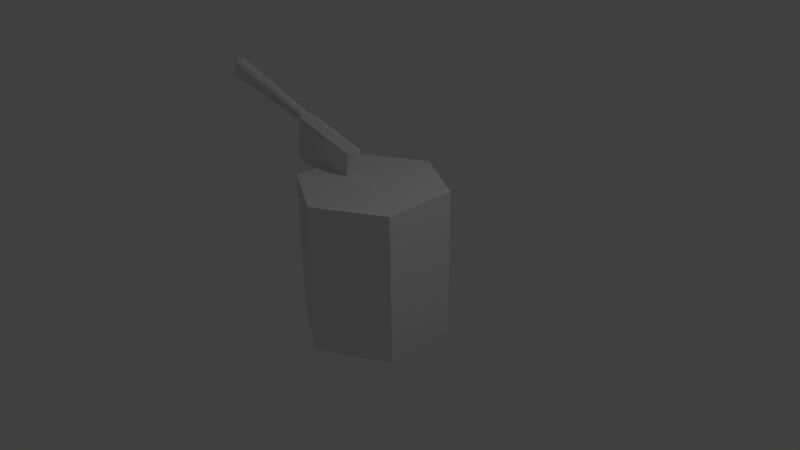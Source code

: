 # Source: woodcut.blend  (saved by Blender 2.74.0; exported with 4.5.12 LTS)
import bpy
from mathutils import Matrix  # noqa: F401  (used for matrix-valued properties, if any)

bpy.ops.wm.read_factory_settings(use_empty=True)
scene = bpy.context.scene
scene.name = 'Scene'

# ---- collections
col_collection_1 = bpy.data.collections.new('Collection 1'); scene.collection.children.link(col_collection_1)

# ---- materials (node trees are filled in below, after node groups)
mat_axe_material = bpy.data.materials.new('Axe.Material')
mat_axe_material.alpha_threshold = 0.0
mat_axe_material.use_transparent_shadow = False
mat_axe_material.roughness = 0.5
mat_stem_material = bpy.data.materials.new('Stem.Material')
mat_stem_material.alpha_threshold = 0.0
mat_stem_material.use_transparent_shadow = False
mat_stem_material.roughness = 0.5
mat_log = bpy.data.materials.new('Log')
mat_log.alpha_threshold = 0.0
mat_log.use_transparent_shadow = False
mat_log.roughness = 0.5
mat_wood = bpy.data.materials.new('Wood')
mat_wood.alpha_threshold = 0.0
mat_wood.use_transparent_shadow = False
mat_wood.roughness = 0.5

# ---- material node trees

# ---- world
world_world = bpy.data.worlds.new('World'); scene.world = world_world
world_world.color = (0.05088, 0.05088, 0.05088)
world_world.use_sun_shadow = False
world_world.sun_shadow_jitter_overblur = 0.0
world_world.cycles.sampling_method = 'MANUAL'
world_world.cycles.sample_map_resolution = 256

# ---- cameras
cam_camera = bpy.data.cameras.new('Camera')
cam_camera.clip_end = 100.0
cam_camera.lens = 35.0
cam_camera.sensor_width = 32.0
cam_camera.sensor_height = 18.0
cam_camera.ortho_scale = 7.314
cam_camera.dof.focus_distance = 0.0
cam_camera.dof.aperture_fstop = 128.0

# ---- lights
light_lamp = bpy.data.lights.new('Lamp', 'POINT')
light_lamp.transmission_factor = 0.0
light_lamp.cutoff_distance = 30.0
light_lamp.energy = 100.0
light_lamp.shadow_buffer_clip_start = 1.001
light_lamp.shadow_soft_size = 0.1
light_lamp.shadow_maximum_resolution = 0.006
light_lamp.use_absolute_resolution = True
light_lamp.cycles.use_multiple_importance_sampling = False

# ---- meshes
me_cylinder_001 = bpy.data.meshes.new('Cylinder.001')
me_cylinder_001.from_pydata([(-0.9065, -5.256, 1.192), (-0.8022, -1.968, 2.052), (-0.8813, -5.269, 1.232), (-0.7877, -1.975, 2.075), (-0.8068, -5.28, 1.27), (-0.7446, -1.982, 2.097), (-0.6861, -5.291, 1.306), (-0.6748, -1.988, 2.118), (-0.5241, -5.3, 1.336), (-0.5812, -1.993, 2.135), (-0.02621, -5.283, 1.289), (-0.4674, -1.997, 2.15), (-0.1041, -5.312, 1.379), (-0.3383, -2.0, 2.16), (0.1366, -5.314, 1.389), (-0.1991, -2.001, 2.166), (0.385, -5.314, 1.392), (-0.05552, -2.001, 2.167), (0.6309, -5.311, 1.224), (0.08661, -2.0, 2.164), (0.8641, -5.306, 1.372), (0.2215, -1.997, 2.156), (1.075, -5.298, 1.351), (0.3435, -1.992, 2.144), (1.255, -5.289, 1.324), (0.4477, -1.987, 2.128), (1.397, -5.278, 1.291), (0.5298, -1.981, 2.109), (1.496, -5.266, 1.254), (0.5865, -1.974, 2.088), (1.546, -5.254, 1.215), (0.6155, -1.967, 2.065), (1.546, -5.242, 1.175), (0.6155, -1.959, 2.042), (1.495, -5.229, 1.135), (0.5865, -1.952, 2.181), (1.397, -5.218, 0.9364), (0.5298, -1.946, 1.998), (1.255, -5.209, 0.9033), (0.4477, -1.94, 1.978), (1.075, -5.201, 0.8754), (0.3434, -1.936, 1.962), (0.864, -5.195, 0.8539), (0.2214, -1.932, 1.95), (0.6308, -5.191, 0.8397), (0.08655, -1.93, 1.942), (0.3849, -5.19, 0.8334), (-0.05559, -1.93, 1.938), (0.1365, -5.192, 0.8351), (-0.1992, -1.931, 1.939), (-0.1042, -5.196, 0.8449), (-0.3384, -1.933, 1.945), (-0.3275, -5.202, 0.8624), (-0.4675, -1.937, 1.955), (-0.5242, -5.21, 0.8868), (-0.5812, -1.941, 1.969), (-0.6862, -5.22, 0.9171), (-0.6749, -1.947, 1.986), (-0.8069, -5.232, 0.9521), (-0.7446, -1.954, 2.007), (-0.3464, -5.247, 1.168), (-0.7877, -1.961, 2.029), (-1.329e-06, -0.9575, 3.793), (-3.583e-07, -2.842, 3.104), (0.866, -0.8239, 3.311), (0.866, -2.751, 2.777), (1.233, -0.6089, 2.32), (1.233, -2.484, 1.813), (-2.787e-06, -0.4753, 2.231), (-1.82e-06, -2.35, 1.724), (-1.233, -0.6089, 2.32), (-1.233, -2.484, 1.813), (-0.866, -0.8239, 3.311), (-0.866, -2.751, 2.777)], [], [(0, 1, 3, 2), (2, 3, 5, 4), (4, 5, 7, 6), (6, 7, 9, 8), (8, 9, 11, 10), (10, 11, 13, 12), (12, 13, 15, 14), (14, 15, 17, 16), (16, 17, 19, 18), (18, 19, 21, 20), (20, 21, 23, 22), (22, 23, 25, 24), (24, 25, 27, 26), (26, 27, 29, 28), (28, 29, 31, 30), (30, 31, 33, 32), (32, 33, 35, 34), (34, 35, 37, 36), (36, 37, 39, 38), (38, 39, 41, 40), (40, 41, 43, 42), (42, 43, 45, 44), (44, 45, 47, 46), (46, 47, 49, 48), (48, 49, 51, 50), (50, 51, 53, 52), (52, 53, 55, 54), (54, 55, 57, 56), (56, 57, 59, 58), (3, 1, 61, 59, 57, 55, 53, 51, 49, 47, 45, 43, 41, 39, 37, 35, 33, 31, 29, 27, 25, 23, 21, 19, 17, 15, 13, 11, 9, 7, 5), (60, 61, 1, 0), (58, 59, 61, 60), (0, 2, 4, 6, 8, 10, 12, 14, 16, 18, 20, 22, 24, 26, 28, 30, 32, 34, 36, 38, 40, 42, 44, 46, 48, 50, 52, 54, 56, 58, 60), (62, 63, 65, 64), (64, 65, 67, 66), (66, 67, 69, 68), (68, 69, 71, 70), (65, 63, 73, 71, 69, 67), (72, 73, 63, 62), (70, 71, 73, 72), (62, 64, 66, 68, 70, 72)])
me_cylinder_001.polygons.foreach_set('material_index', [1, 1, 1, 1, 0, 1, 0, 0, 1, 0, 1, 1, 1, 1, 1, 1, 0, 1, 0, 0, 0, 0, 0, 0, 0, 0, 0, 0, 1, 0, 0, 1, 1, 0, 0, 0, 0, 0, 0, 0, 0])
me_cylinder_001.materials.append(mat_axe_material)
me_cylinder_001.materials.append(mat_stem_material)
me_cylinder_001.use_remesh_preserve_volume = False
me_cylinder_001.use_remesh_preserve_attributes = False
me_cylinder_001.use_mirror_vertex_groups = False
me_cylinder_001.update()
me_cylinder = bpy.data.meshes.new('Cylinder')
me_cylinder.from_pydata([(0.0, 1.0, -1.0), (0.0, 1.0, 1.0), (0.866, 0.5, -1.0), (0.866, 0.5, 1.0), (0.866, -0.5, -1.0), (0.866, -0.5, 1.0), (-8.742e-08, -1.0, -1.0), (-8.742e-08, -1.0, 1.0), (-0.866, -0.5, -1.0), (-0.866, -0.5, 1.0), (-0.866, 0.5, -1.0), (-0.866, 0.5, 1.0), (-5.983e-09, 0.6989, 1.0), (0.6052, 0.3494, 1.0), (0.6052, -0.3494, 1.0), (-6.708e-08, -0.6989, 1.0), (-0.6052, -0.3494, 1.0), (-0.6052, 0.3494, 1.0), (-7.798e-09, 0.6075, 1.0), (0.5261, 0.3038, 1.0), (0.5261, -0.3038, 1.0), (-6.091e-08, -0.6075, 1.0), (-0.5261, -0.3038, 1.0), (-0.5261, 0.3038, 1.0), (-1.236e-08, 0.5207, 1.0), (0.4509, 0.2603, 1.0), (0.4509, -0.2603, 1.0), (-5.788e-08, -0.5207, 1.0), (-0.4509, -0.2603, 1.0), (-0.4509, 0.2603, 1.0)], [], [(0, 1, 3, 2), (2, 3, 5, 4), (4, 5, 7, 6), (6, 7, 9, 8), (1, 11, 17, 12), (10, 11, 1, 0), (8, 9, 11, 10), (0, 2, 4, 6, 8, 10), (12, 17, 23, 18), (11, 9, 16, 17), (9, 7, 15, 16), (7, 5, 14, 15), (5, 3, 13, 14), (3, 1, 12, 13), (18, 23, 29, 24), (17, 16, 22, 23), (16, 15, 21, 22), (15, 14, 20, 21), (14, 13, 19, 20), (13, 12, 18, 19), (25, 24, 29, 28, 27, 26), (23, 22, 28, 29), (22, 21, 27, 28), (21, 20, 26, 27), (20, 19, 25, 26), (19, 18, 24, 25)])
me_cylinder.polygons.foreach_set('material_index', [1, 1, 1, 1, 1, 1, 1, 1, 1, 1, 1, 1, 1, 1, 1, 1, 1, 1, 1, 1, 1, 1, 1, 1, 1, 1])
me_cylinder.materials.append(mat_log)
me_cylinder.materials.append(mat_wood)
me_cylinder.use_remesh_preserve_volume = False
me_cylinder.use_remesh_preserve_attributes = False
me_cylinder.use_mirror_vertex_groups = False
me_cylinder.update()

# ---- objects
ob_axe = bpy.data.objects.new('axe', me_cylinder_001)
ob_cylinder = bpy.data.objects.new('Cylinder', me_cylinder)
ob_lamp = bpy.data.objects.new('Lamp', light_lamp)
ob_camera = bpy.data.objects.new('Camera', cam_camera)

# ---- transforms, parenting, visibility, modifiers, constraints
ob_axe.location = (0.0, 0.0, 2.487)
ob_axe.rotation_euler = (0.0, -0.0, 1.571)
ob_axe.scale = (-0.08579, -0.5073, -0.5073)
ob_axe.lineart.crease_threshold = 0.0
ob_cylinder.location = (0.0, 0.0, 0.0)
ob_cylinder.lineart.crease_threshold = 0.0
ob_lamp.location = (4.076, 1.005, 5.904)
ob_lamp.rotation_euler = (0.6503, 0.05522, 1.866)
ob_lamp.lock_rotations_4d = False
ob_lamp.empty_display_type = 'ARROWS'
ob_lamp.color = (0.0, 0.0, 0.0, 0.0)
ob_lamp.lineart.crease_threshold = 0.0
ob_camera.location = (7.481, -6.508, 5.344)
ob_camera.rotation_euler = (1.109, 0.01082, 0.8149)
ob_camera.lock_rotations_4d = False
ob_camera.empty_display_type = 'ARROWS'
ob_camera.color = (0.0, 0.0, 0.0, 0.0)
ob_camera.display_type = 'WIRE'
ob_camera.lineart.crease_threshold = 0.0

# ---- collection membership
col_collection_1.objects.link(ob_axe)
col_collection_1.objects.link(ob_cylinder)
col_collection_1.objects.link(ob_lamp)
col_collection_1.objects.link(ob_camera)

# ---- scene / render settings (as saved in the file)
scene.camera = ob_camera
scene.frame_start = 1; scene.frame_end = 250; scene.frame_set(1)
scene.render.engine = 'BLENDER_EEVEE_NEXT'
scene.render.resolution_percentage = 50
scene.render.dither_intensity = 0.0
scene.cycles.use_denoising = False
scene.cycles.samples = 10
scene.cycles.sampling_pattern = 'TABULATED_SOBOL'
scene.cycles.light_sampling_threshold = 0.0
scene.cycles.use_adaptive_sampling = False
scene.cycles.use_light_tree = False
scene.cycles.blur_glossy = 0.0
scene.cycles.pixel_filter_type = 'GAUSSIAN'
scene.cycles.sample_clamp_indirect = 0.0
scene.view_settings.view_transform = 'Standard'
bpy.context.view_layer.update()
